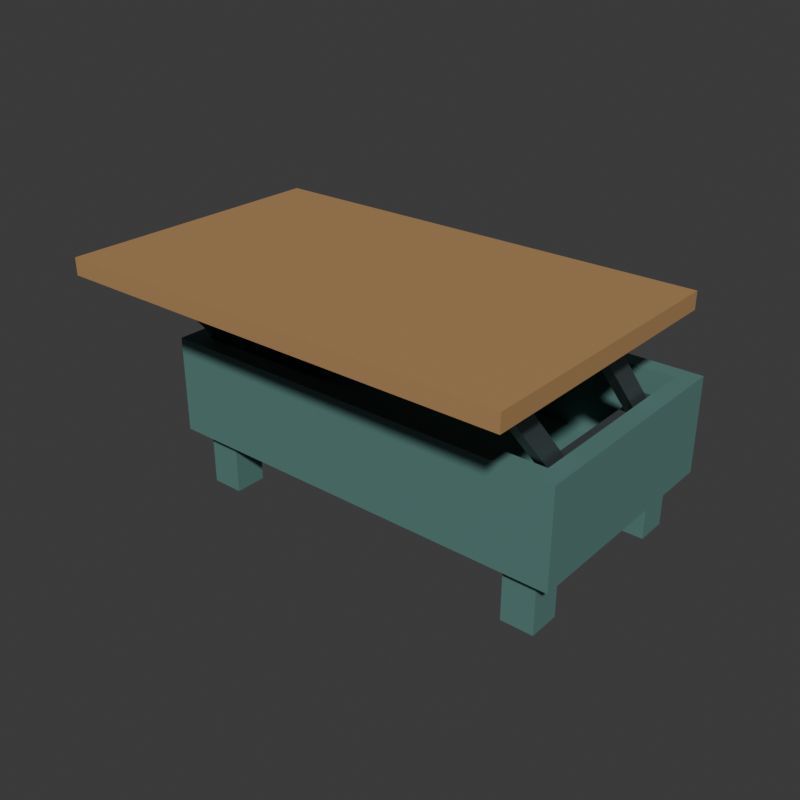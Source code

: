 # Source: source.blend  (saved by Blender 4.3.34; exported with 4.5.12 LTS)
import bpy
from mathutils import Matrix  # noqa: F401  (used for matrix-valued properties, if any)

bpy.ops.wm.read_factory_settings(use_empty=True)
scene = bpy.context.scene
scene.name = 'Scene'

# ---- collections
col_collection = bpy.data.collections.new('Collection'); scene.collection.children.link(col_collection)

# ---- materials (node trees are filled in below, after node groups)
mat_warmmaplewholetop = bpy.data.materials.new('WarmMapleWholeTop')
mat_warmmaplewholetop.diffuse_color = (0.43, 0.245, 0.1, 1.0)
mat_deeptealstoragebody = bpy.data.materials.new('DeepTealStorageBody')
mat_deeptealstoragebody.diffuse_color = (0.09, 0.21, 0.19, 1.0)
mat_fixedlinkageiron = bpy.data.materials.new('FixedLinkageIron')
mat_fixedlinkageiron.diffuse_color = (0.12, 0.145, 0.15, 1.0)

# ---- material node trees
mat_warmmaplewholetop.use_nodes = True; mat_warmmaplewholetop.node_tree.nodes.clear()
_N = mat_warmmaplewholetop.node_tree.nodes; _L = mat_warmmaplewholetop.node_tree.links
n0 = _N.new('ShaderNodeBsdfPrincipled'); n0.name = 'Principled BSDF'; n0.location = (10, 300)
n0.inputs[0].default_value = (0.43, 0.245, 0.1, 1.0)
n0.inputs[2].default_value = 0.76
n1 = _N.new('ShaderNodeOutputMaterial'); n1.name = 'Material Output'; n1.location = (300, 300)
_L.new(n0.outputs[0], n1.inputs[0])
n1.is_active_output = True
mat_deeptealstoragebody.use_nodes = True; mat_deeptealstoragebody.node_tree.nodes.clear()
_N = mat_deeptealstoragebody.node_tree.nodes; _L = mat_deeptealstoragebody.node_tree.links
n0 = _N.new('ShaderNodeBsdfPrincipled'); n0.name = 'Principled BSDF'; n0.location = (10, 300)
n0.inputs[0].default_value = (0.09, 0.21, 0.19, 1.0)
n0.inputs[2].default_value = 0.8
n1 = _N.new('ShaderNodeOutputMaterial'); n1.name = 'Material Output'; n1.location = (300, 300)
_L.new(n0.outputs[0], n1.inputs[0])
n1.is_active_output = True
mat_fixedlinkageiron.use_nodes = True; mat_fixedlinkageiron.node_tree.nodes.clear()
_N = mat_fixedlinkageiron.node_tree.nodes; _L = mat_fixedlinkageiron.node_tree.links
n0 = _N.new('ShaderNodeBsdfPrincipled'); n0.name = 'Principled BSDF'; n0.location = (10, 300)
n0.inputs[0].default_value = (0.12, 0.145, 0.15, 1.0)
n0.inputs[1].default_value = 0.65
n0.inputs[2].default_value = 0.48
n1 = _N.new('ShaderNodeOutputMaterial'); n1.name = 'Material Output'; n1.location = (300, 300)
_L.new(n0.outputs[0], n1.inputs[0])
n1.is_active_output = True

# ---- world
world_world = bpy.data.worlds.new('World'); scene.world = world_world
world_world.use_nodes = True; world_world.node_tree.nodes.clear()
_N = world_world.node_tree.nodes; _L = world_world.node_tree.links
n0 = _N.new('ShaderNodeOutputWorld'); n0.name = 'World Output'; n0.location = (300, 300)
n1 = _N.new('ShaderNodeBackground'); n1.name = 'Background'; n1.location = (10, 300)
n1.inputs[0].default_value = (0.05088, 0.05088, 0.05088, 1.0)
_L.new(n1.outputs[0], n0.inputs[0])
n0.is_active_output = True
world_world.color = (0.05088, 0.05088, 0.05088)
world_world.sun_shadow_jitter_overblur = 0.0

# ---- meshes
me_leftfrontfullgroundfootmesh = bpy.data.meshes.new('LeftFrontFullGroundFootMesh')
me_leftfrontfullgroundfootmesh.from_pydata([(-0.525, -0.165, 0.0), (-0.435, -0.165, 0.0), (-0.525, -0.075, 0.0), (-0.435, -0.075, 0.0), (-0.525, -0.165, 0.16), (-0.435, -0.165, 0.16), (-0.525, -0.075, 0.16), (-0.435, -0.075, 0.16)], [], [(0, 2, 3), (0, 3, 1), (4, 5, 7), (4, 7, 6), (0, 1, 5), (0, 5, 4), (2, 6, 7), (2, 7, 3), (0, 4, 6), (0, 6, 2), (1, 3, 7), (1, 7, 5)])
me_leftfrontfullgroundfootmesh.polygons.foreach_set('material_index', [1, 1, 1, 1, 1, 1, 1, 1, 1, 1, 1, 1])
me_leftfrontfullgroundfootmesh.materials.append(mat_warmmaplewholetop)
me_leftfrontfullgroundfootmesh.materials.append(mat_deeptealstoragebody)
me_leftfrontfullgroundfootmesh.materials.append(mat_fixedlinkageiron)
me_leftfrontfullgroundfootmesh.update()
me_leftrearfullgroundfootmesh = bpy.data.meshes.new('LeftRearFullGroundFootMesh')
me_leftrearfullgroundfootmesh.from_pydata([(-0.525, 0.335, 0.0), (-0.435, 0.335, 0.0), (-0.525, 0.425, 0.0), (-0.435, 0.425, 0.0), (-0.525, 0.335, 0.16), (-0.435, 0.335, 0.16), (-0.525, 0.425, 0.16), (-0.435, 0.425, 0.16)], [], [(0, 2, 3), (0, 3, 1), (4, 5, 7), (4, 7, 6), (0, 1, 5), (0, 5, 4), (2, 6, 7), (2, 7, 3), (0, 4, 6), (0, 6, 2), (1, 3, 7), (1, 7, 5)])
me_leftrearfullgroundfootmesh.polygons.foreach_set('material_index', [1, 1, 1, 1, 1, 1, 1, 1, 1, 1, 1, 1])
me_leftrearfullgroundfootmesh.materials.append(mat_warmmaplewholetop)
me_leftrearfullgroundfootmesh.materials.append(mat_deeptealstoragebody)
me_leftrearfullgroundfootmesh.materials.append(mat_fixedlinkageiron)
me_leftrearfullgroundfootmesh.update()
me_rightfrontfullgroundfootmesh = bpy.data.meshes.new('RightFrontFullGroundFootMesh')
me_rightfrontfullgroundfootmesh.from_pydata([(0.435, -0.165, 0.0), (0.525, -0.165, 0.0), (0.435, -0.075, 0.0), (0.525, -0.075, 0.0), (0.435, -0.165, 0.16), (0.525, -0.165, 0.16), (0.435, -0.075, 0.16), (0.525, -0.075, 0.16)], [], [(0, 2, 3), (0, 3, 1), (4, 5, 7), (4, 7, 6), (0, 1, 5), (0, 5, 4), (2, 6, 7), (2, 7, 3), (0, 4, 6), (0, 6, 2), (1, 3, 7), (1, 7, 5)])
me_rightfrontfullgroundfootmesh.polygons.foreach_set('material_index', [1, 1, 1, 1, 1, 1, 1, 1, 1, 1, 1, 1])
me_rightfrontfullgroundfootmesh.materials.append(mat_warmmaplewholetop)
me_rightfrontfullgroundfootmesh.materials.append(mat_deeptealstoragebody)
me_rightfrontfullgroundfootmesh.materials.append(mat_fixedlinkageiron)
me_rightfrontfullgroundfootmesh.update()
me_rightrearfullgroundfootmesh = bpy.data.meshes.new('RightRearFullGroundFootMesh')
me_rightrearfullgroundfootmesh.from_pydata([(0.435, 0.335, 0.0), (0.525, 0.335, 0.0), (0.435, 0.425, 0.0), (0.525, 0.425, 0.0), (0.435, 0.335, 0.16), (0.525, 0.335, 0.16), (0.435, 0.425, 0.16), (0.525, 0.425, 0.16)], [], [(0, 2, 3), (0, 3, 1), (4, 5, 7), (4, 7, 6), (0, 1, 5), (0, 5, 4), (2, 6, 7), (2, 7, 3), (0, 4, 6), (0, 6, 2), (1, 3, 7), (1, 7, 5)])
me_rightrearfullgroundfootmesh.polygons.foreach_set('material_index', [1, 1, 1, 1, 1, 1, 1, 1, 1, 1, 1, 1])
me_rightrearfullgroundfootmesh.materials.append(mat_warmmaplewholetop)
me_rightrearfullgroundfootmesh.materials.append(mat_deeptealstoragebody)
me_rightrearfullgroundfootmesh.materials.append(mat_fixedlinkageiron)
me_rightrearfullgroundfootmesh.update()
me_wholedeepopenstoragebodymesh = bpy.data.meshes.new('WholeDeepOpenStorageBodyMesh')
me_wholedeepopenstoragebodymesh.from_pydata([(-0.575, -0.2, 0.16), (0.575, -0.2, 0.16), (0.575, 0.46, 0.16), (-0.575, 0.46, 0.16), (-0.575, -0.2, 0.43), (0.575, -0.2, 0.43), (0.575, 0.46, 0.43), (-0.575, 0.46, 0.43), (-0.525, -0.15, 0.43), (0.525, -0.15, 0.43), (0.525, 0.41, 0.43), (-0.525, 0.41, 0.43), (-0.525, -0.15, 0.205), (0.525, -0.15, 0.205), (0.525, 0.41, 0.205), (-0.525, 0.41, 0.205)], [], [(0, 1, 5), (0, 5, 4), (1, 2, 6), (1, 6, 5), (2, 3, 7), (2, 7, 6), (3, 0, 4), (3, 4, 7), (4, 5, 9), (4, 9, 8), (5, 6, 10), (5, 10, 9), (6, 7, 11), (6, 11, 10), (7, 4, 8), (7, 8, 11), (8, 9, 13), (8, 13, 12), (9, 10, 14), (9, 14, 13), (10, 11, 15), (10, 15, 14), (11, 8, 12), (11, 12, 15), (0, 2, 1), (0, 3, 2), (12, 13, 14), (12, 14, 15)])
me_wholedeepopenstoragebodymesh.polygons.foreach_set('material_index', [1, 1, 1, 1, 1, 1, 1, 1, 1, 1, 1, 1, 1, 1, 1, 1, 1, 1, 1, 1, 1, 1, 1, 1, 1, 1, 1, 1])
me_wholedeepopenstoragebodymesh.materials.append(mat_warmmaplewholetop)
me_wholedeepopenstoragebodymesh.materials.append(mat_deeptealstoragebody)
me_wholedeepopenstoragebodymesh.materials.append(mat_fixedlinkageiron)
me_wholedeepopenstoragebodymesh.update()
me_wholeraisedfronttranslatedtabletopmesh = bpy.data.meshes.new('WholeRaisedFrontTranslatedTabletopMesh')
me_wholeraisedfronttranslatedtabletopmesh.from_pydata([(-0.61, -0.46, 0.67), (0.61, -0.46, 0.67), (-0.61, 0.28, 0.67), (0.61, 0.28, 0.67), (-0.61, -0.46, 0.715), (0.61, -0.46, 0.715), (-0.61, 0.28, 0.715), (0.61, 0.28, 0.715)], [], [(0, 2, 3), (0, 3, 1), (4, 5, 7), (4, 7, 6), (0, 1, 5), (0, 5, 4), (2, 6, 7), (2, 7, 3), (0, 4, 6), (0, 6, 2), (1, 3, 7), (1, 7, 5)])
me_wholeraisedfronttranslatedtabletopmesh.materials.append(mat_warmmaplewholetop)
me_wholeraisedfronttranslatedtabletopmesh.materials.append(mat_deeptealstoragebody)
me_wholeraisedfronttranslatedtabletopmesh.materials.append(mat_fixedlinkageiron)
me_wholeraisedfronttranslatedtabletopmesh.update()
me_leftwholeloweranchorrailmesh = bpy.data.meshes.new('LeftWholeLowerAnchorRailMesh')
me_leftwholeloweranchorrailmesh.from_pydata([(-0.53, -0.12, 0.3), (-0.46, -0.12, 0.3), (-0.53, 0.38, 0.3), (-0.46, 0.38, 0.3), (-0.53, -0.12, 0.38), (-0.46, -0.12, 0.38), (-0.53, 0.38, 0.38), (-0.46, 0.38, 0.38)], [], [(0, 2, 3), (0, 3, 1), (4, 5, 7), (4, 7, 6), (0, 1, 5), (0, 5, 4), (2, 6, 7), (2, 7, 3), (0, 4, 6), (0, 6, 2), (1, 3, 7), (1, 7, 5)])
me_leftwholeloweranchorrailmesh.polygons.foreach_set('material_index', [2, 2, 2, 2, 2, 2, 2, 2, 2, 2, 2, 2])
me_leftwholeloweranchorrailmesh.materials.append(mat_warmmaplewholetop)
me_leftwholeloweranchorrailmesh.materials.append(mat_deeptealstoragebody)
me_leftwholeloweranchorrailmesh.materials.append(mat_fixedlinkageiron)
me_leftwholeloweranchorrailmesh.update()
me_leftwholeupperanchorrailmesh = bpy.data.meshes.new('LeftWholeUpperAnchorRailMesh')
me_leftwholeupperanchorrailmesh.from_pydata([(-0.53, -0.34, 0.59), (-0.46, -0.34, 0.59), (-0.53, 0.16, 0.59), (-0.46, 0.16, 0.59), (-0.53, -0.34, 0.67), (-0.46, -0.34, 0.67), (-0.53, 0.16, 0.67), (-0.46, 0.16, 0.67)], [], [(0, 2, 3), (0, 3, 1), (4, 5, 7), (4, 7, 6), (0, 1, 5), (0, 5, 4), (2, 6, 7), (2, 7, 3), (0, 4, 6), (0, 6, 2), (1, 3, 7), (1, 7, 5)])
me_leftwholeupperanchorrailmesh.polygons.foreach_set('material_index', [2, 2, 2, 2, 2, 2, 2, 2, 2, 2, 2, 2])
me_leftwholeupperanchorrailmesh.materials.append(mat_warmmaplewholetop)
me_leftwholeupperanchorrailmesh.materials.append(mat_deeptealstoragebody)
me_leftwholeupperanchorrailmesh.materials.append(mat_fixedlinkageiron)
me_leftwholeupperanchorrailmesh.update()
me_leftfrontwholeparallellinkmesh = bpy.data.meshes.new('LeftFrontWholeParallelLinkMesh')
me_leftfrontwholeparallellinkmesh.from_pydata([(-0.511, -0.03092, 0.3761), (-0.479, -0.03092, 0.3761), (-0.479, -0.06908, 0.3439), (-0.511, -0.06908, 0.3439), (-0.511, -0.2509, 0.6361), (-0.479, -0.2509, 0.6361), (-0.479, -0.2891, 0.6039), (-0.511, -0.2891, 0.6039)], [], [(0, 1, 2), (0, 2, 3), (4, 6, 5), (4, 7, 6), (0, 5, 1), (0, 4, 5), (1, 6, 2), (1, 5, 6), (2, 7, 3), (2, 6, 7), (3, 4, 0), (3, 7, 4)])
me_leftfrontwholeparallellinkmesh.polygons.foreach_set('material_index', [2, 2, 2, 2, 2, 2, 2, 2, 2, 2, 2, 2])
me_leftfrontwholeparallellinkmesh.materials.append(mat_warmmaplewholetop)
me_leftfrontwholeparallellinkmesh.materials.append(mat_deeptealstoragebody)
me_leftfrontwholeparallellinkmesh.materials.append(mat_fixedlinkageiron)
me_leftfrontwholeparallellinkmesh.update()
me_leftfrontlowerfixedpinappearancemesh = bpy.data.meshes.new('LeftFrontLowerFixedPinAppearanceMesh')
me_leftfrontlowerfixedpinappearancemesh.from_pydata([(-0.54, -0.05, 0.378), (-0.54, -0.059, 0.3756), (-0.54, -0.06559, 0.369), (-0.54, -0.068, 0.36), (-0.54, -0.06559, 0.351), (-0.54, -0.059, 0.3444), (-0.54, -0.05, 0.342), (-0.54, -0.041, 0.3444), (-0.54, -0.03441, 0.351), (-0.54, -0.032, 0.36), (-0.54, -0.03441, 0.369), (-0.54, -0.041, 0.3756), (-0.45, -0.05, 0.378), (-0.45, -0.059, 0.3756), (-0.45, -0.06559, 0.369), (-0.45, -0.068, 0.36), (-0.45, -0.06559, 0.351), (-0.45, -0.059, 0.3444), (-0.45, -0.05, 0.342), (-0.45, -0.041, 0.3444), (-0.45, -0.03441, 0.351), (-0.45, -0.032, 0.36), (-0.45, -0.03441, 0.369), (-0.45, -0.041, 0.3756), (-0.54, -0.05, 0.36), (-0.45, -0.05, 0.36)], [], [(0, 1, 13), (0, 13, 12), (1, 2, 14), (1, 14, 13), (2, 3, 15), (2, 15, 14), (3, 4, 16), (3, 16, 15), (4, 5, 17), (4, 17, 16), (5, 6, 18), (5, 18, 17), (6, 7, 19), (6, 19, 18), (7, 8, 20), (7, 20, 19), (8, 9, 21), (8, 21, 20), (9, 10, 22), (9, 22, 21), (10, 11, 23), (10, 23, 22), (11, 0, 12), (11, 12, 23), (24, 1, 0), (24, 2, 1), (24, 3, 2), (24, 4, 3), (24, 5, 4), (24, 6, 5), (24, 7, 6), (24, 8, 7), (24, 9, 8), (24, 10, 9), (24, 11, 10), (24, 0, 11), (25, 12, 13), (25, 13, 14), (25, 14, 15), (25, 15, 16), (25, 16, 17), (25, 17, 18), (25, 18, 19), (25, 19, 20), (25, 20, 21), (25, 21, 22), (25, 22, 23), (25, 23, 12)])
me_leftfrontlowerfixedpinappearancemesh.polygons.foreach_set('material_index', [2, 2, 2, 2, 2, 2, 2, 2, 2, 2, 2, 2, 2, 2, 2, 2, 2, 2, 2, 2, 2, 2, 2, 2, 2, 2, 2, 2, 2, 2, 2, 2, 2, 2, 2, 2, 2, 2, 2, 2, 2, 2, 2, 2, 2, 2, 2, 2])
me_leftfrontlowerfixedpinappearancemesh.materials.append(mat_warmmaplewholetop)
me_leftfrontlowerfixedpinappearancemesh.materials.append(mat_deeptealstoragebody)
me_leftfrontlowerfixedpinappearancemesh.materials.append(mat_fixedlinkageiron)
me_leftfrontlowerfixedpinappearancemesh.update()
me_leftfrontupperfixedpinappearancemesh = bpy.data.meshes.new('LeftFrontUpperFixedPinAppearanceMesh')
me_leftfrontupperfixedpinappearancemesh.from_pydata([(-0.54, -0.27, 0.638), (-0.54, -0.279, 0.6356), (-0.54, -0.2856, 0.629), (-0.54, -0.288, 0.62), (-0.54, -0.2856, 0.611), (-0.54, -0.279, 0.6044), (-0.54, -0.27, 0.602), (-0.54, -0.261, 0.6044), (-0.54, -0.2544, 0.611), (-0.54, -0.252, 0.62), (-0.54, -0.2544, 0.629), (-0.54, -0.261, 0.6356), (-0.45, -0.27, 0.638), (-0.45, -0.279, 0.6356), (-0.45, -0.2856, 0.629), (-0.45, -0.288, 0.62), (-0.45, -0.2856, 0.611), (-0.45, -0.279, 0.6044), (-0.45, -0.27, 0.602), (-0.45, -0.261, 0.6044), (-0.45, -0.2544, 0.611), (-0.45, -0.252, 0.62), (-0.45, -0.2544, 0.629), (-0.45, -0.261, 0.6356), (-0.54, -0.27, 0.62), (-0.45, -0.27, 0.62)], [], [(0, 1, 13), (0, 13, 12), (1, 2, 14), (1, 14, 13), (2, 3, 15), (2, 15, 14), (3, 4, 16), (3, 16, 15), (4, 5, 17), (4, 17, 16), (5, 6, 18), (5, 18, 17), (6, 7, 19), (6, 19, 18), (7, 8, 20), (7, 20, 19), (8, 9, 21), (8, 21, 20), (9, 10, 22), (9, 22, 21), (10, 11, 23), (10, 23, 22), (11, 0, 12), (11, 12, 23), (24, 1, 0), (24, 2, 1), (24, 3, 2), (24, 4, 3), (24, 5, 4), (24, 6, 5), (24, 7, 6), (24, 8, 7), (24, 9, 8), (24, 10, 9), (24, 11, 10), (24, 0, 11), (25, 12, 13), (25, 13, 14), (25, 14, 15), (25, 15, 16), (25, 16, 17), (25, 17, 18), (25, 18, 19), (25, 19, 20), (25, 20, 21), (25, 21, 22), (25, 22, 23), (25, 23, 12)])
me_leftfrontupperfixedpinappearancemesh.polygons.foreach_set('material_index', [2, 2, 2, 2, 2, 2, 2, 2, 2, 2, 2, 2, 2, 2, 2, 2, 2, 2, 2, 2, 2, 2, 2, 2, 2, 2, 2, 2, 2, 2, 2, 2, 2, 2, 2, 2, 2, 2, 2, 2, 2, 2, 2, 2, 2, 2, 2, 2])
me_leftfrontupperfixedpinappearancemesh.materials.append(mat_warmmaplewholetop)
me_leftfrontupperfixedpinappearancemesh.materials.append(mat_deeptealstoragebody)
me_leftfrontupperfixedpinappearancemesh.materials.append(mat_fixedlinkageiron)
me_leftfrontupperfixedpinappearancemesh.update()
me_leftrearwholeparallellinkmesh = bpy.data.meshes.new('LeftRearWholeParallelLinkMesh')
me_leftrearwholeparallellinkmesh.from_pydata([(-0.511, 0.3291, 0.3761), (-0.479, 0.3291, 0.3761), (-0.479, 0.2909, 0.3439), (-0.511, 0.2909, 0.3439), (-0.511, 0.1091, 0.6361), (-0.479, 0.1091, 0.6361), (-0.479, 0.07092, 0.6039), (-0.511, 0.07092, 0.6039)], [], [(0, 1, 2), (0, 2, 3), (4, 6, 5), (4, 7, 6), (0, 5, 1), (0, 4, 5), (1, 6, 2), (1, 5, 6), (2, 7, 3), (2, 6, 7), (3, 4, 0), (3, 7, 4)])
me_leftrearwholeparallellinkmesh.polygons.foreach_set('material_index', [2, 2, 2, 2, 2, 2, 2, 2, 2, 2, 2, 2])
me_leftrearwholeparallellinkmesh.materials.append(mat_warmmaplewholetop)
me_leftrearwholeparallellinkmesh.materials.append(mat_deeptealstoragebody)
me_leftrearwholeparallellinkmesh.materials.append(mat_fixedlinkageiron)
me_leftrearwholeparallellinkmesh.update()
me_leftrearlowerfixedpinappearancemesh = bpy.data.meshes.new('LeftRearLowerFixedPinAppearanceMesh')
me_leftrearlowerfixedpinappearancemesh.from_pydata([(-0.54, 0.31, 0.378), (-0.54, 0.301, 0.3756), (-0.54, 0.2944, 0.369), (-0.54, 0.292, 0.36), (-0.54, 0.2944, 0.351), (-0.54, 0.301, 0.3444), (-0.54, 0.31, 0.342), (-0.54, 0.319, 0.3444), (-0.54, 0.3256, 0.351), (-0.54, 0.328, 0.36), (-0.54, 0.3256, 0.369), (-0.54, 0.319, 0.3756), (-0.45, 0.31, 0.378), (-0.45, 0.301, 0.3756), (-0.45, 0.2944, 0.369), (-0.45, 0.292, 0.36), (-0.45, 0.2944, 0.351), (-0.45, 0.301, 0.3444), (-0.45, 0.31, 0.342), (-0.45, 0.319, 0.3444), (-0.45, 0.3256, 0.351), (-0.45, 0.328, 0.36), (-0.45, 0.3256, 0.369), (-0.45, 0.319, 0.3756), (-0.54, 0.31, 0.36), (-0.45, 0.31, 0.36)], [], [(0, 1, 13), (0, 13, 12), (1, 2, 14), (1, 14, 13), (2, 3, 15), (2, 15, 14), (3, 4, 16), (3, 16, 15), (4, 5, 17), (4, 17, 16), (5, 6, 18), (5, 18, 17), (6, 7, 19), (6, 19, 18), (7, 8, 20), (7, 20, 19), (8, 9, 21), (8, 21, 20), (9, 10, 22), (9, 22, 21), (10, 11, 23), (10, 23, 22), (11, 0, 12), (11, 12, 23), (24, 1, 0), (24, 2, 1), (24, 3, 2), (24, 4, 3), (24, 5, 4), (24, 6, 5), (24, 7, 6), (24, 8, 7), (24, 9, 8), (24, 10, 9), (24, 11, 10), (24, 0, 11), (25, 12, 13), (25, 13, 14), (25, 14, 15), (25, 15, 16), (25, 16, 17), (25, 17, 18), (25, 18, 19), (25, 19, 20), (25, 20, 21), (25, 21, 22), (25, 22, 23), (25, 23, 12)])
me_leftrearlowerfixedpinappearancemesh.polygons.foreach_set('material_index', [2, 2, 2, 2, 2, 2, 2, 2, 2, 2, 2, 2, 2, 2, 2, 2, 2, 2, 2, 2, 2, 2, 2, 2, 2, 2, 2, 2, 2, 2, 2, 2, 2, 2, 2, 2, 2, 2, 2, 2, 2, 2, 2, 2, 2, 2, 2, 2])
me_leftrearlowerfixedpinappearancemesh.materials.append(mat_warmmaplewholetop)
me_leftrearlowerfixedpinappearancemesh.materials.append(mat_deeptealstoragebody)
me_leftrearlowerfixedpinappearancemesh.materials.append(mat_fixedlinkageiron)
me_leftrearlowerfixedpinappearancemesh.update()
me_leftrearupperfixedpinappearancemesh = bpy.data.meshes.new('LeftRearUpperFixedPinAppearanceMesh')
me_leftrearupperfixedpinappearancemesh.from_pydata([(-0.54, 0.09, 0.638), (-0.54, 0.081, 0.6356), (-0.54, 0.07441, 0.629), (-0.54, 0.072, 0.62), (-0.54, 0.07441, 0.611), (-0.54, 0.081, 0.6044), (-0.54, 0.09, 0.602), (-0.54, 0.099, 0.6044), (-0.54, 0.1056, 0.611), (-0.54, 0.108, 0.62), (-0.54, 0.1056, 0.629), (-0.54, 0.099, 0.6356), (-0.45, 0.09, 0.638), (-0.45, 0.081, 0.6356), (-0.45, 0.07441, 0.629), (-0.45, 0.072, 0.62), (-0.45, 0.07441, 0.611), (-0.45, 0.081, 0.6044), (-0.45, 0.09, 0.602), (-0.45, 0.099, 0.6044), (-0.45, 0.1056, 0.611), (-0.45, 0.108, 0.62), (-0.45, 0.1056, 0.629), (-0.45, 0.099, 0.6356), (-0.54, 0.09, 0.62), (-0.45, 0.09, 0.62)], [], [(0, 1, 13), (0, 13, 12), (1, 2, 14), (1, 14, 13), (2, 3, 15), (2, 15, 14), (3, 4, 16), (3, 16, 15), (4, 5, 17), (4, 17, 16), (5, 6, 18), (5, 18, 17), (6, 7, 19), (6, 19, 18), (7, 8, 20), (7, 20, 19), (8, 9, 21), (8, 21, 20), (9, 10, 22), (9, 22, 21), (10, 11, 23), (10, 23, 22), (11, 0, 12), (11, 12, 23), (24, 1, 0), (24, 2, 1), (24, 3, 2), (24, 4, 3), (24, 5, 4), (24, 6, 5), (24, 7, 6), (24, 8, 7), (24, 9, 8), (24, 10, 9), (24, 11, 10), (24, 0, 11), (25, 12, 13), (25, 13, 14), (25, 14, 15), (25, 15, 16), (25, 16, 17), (25, 17, 18), (25, 18, 19), (25, 19, 20), (25, 20, 21), (25, 21, 22), (25, 22, 23), (25, 23, 12)])
me_leftrearupperfixedpinappearancemesh.polygons.foreach_set('material_index', [2, 2, 2, 2, 2, 2, 2, 2, 2, 2, 2, 2, 2, 2, 2, 2, 2, 2, 2, 2, 2, 2, 2, 2, 2, 2, 2, 2, 2, 2, 2, 2, 2, 2, 2, 2, 2, 2, 2, 2, 2, 2, 2, 2, 2, 2, 2, 2])
me_leftrearupperfixedpinappearancemesh.materials.append(mat_warmmaplewholetop)
me_leftrearupperfixedpinappearancemesh.materials.append(mat_deeptealstoragebody)
me_leftrearupperfixedpinappearancemesh.materials.append(mat_fixedlinkageiron)
me_leftrearupperfixedpinappearancemesh.update()
me_rightwholeloweranchorrailmesh = bpy.data.meshes.new('RightWholeLowerAnchorRailMesh')
me_rightwholeloweranchorrailmesh.from_pydata([(0.46, -0.12, 0.3), (0.53, -0.12, 0.3), (0.46, 0.38, 0.3), (0.53, 0.38, 0.3), (0.46, -0.12, 0.38), (0.53, -0.12, 0.38), (0.46, 0.38, 0.38), (0.53, 0.38, 0.38)], [], [(0, 2, 3), (0, 3, 1), (4, 5, 7), (4, 7, 6), (0, 1, 5), (0, 5, 4), (2, 6, 7), (2, 7, 3), (0, 4, 6), (0, 6, 2), (1, 3, 7), (1, 7, 5)])
me_rightwholeloweranchorrailmesh.polygons.foreach_set('material_index', [2, 2, 2, 2, 2, 2, 2, 2, 2, 2, 2, 2])
me_rightwholeloweranchorrailmesh.materials.append(mat_warmmaplewholetop)
me_rightwholeloweranchorrailmesh.materials.append(mat_deeptealstoragebody)
me_rightwholeloweranchorrailmesh.materials.append(mat_fixedlinkageiron)
me_rightwholeloweranchorrailmesh.update()
me_rightwholeupperanchorrailmesh = bpy.data.meshes.new('RightWholeUpperAnchorRailMesh')
me_rightwholeupperanchorrailmesh.from_pydata([(0.46, -0.34, 0.59), (0.53, -0.34, 0.59), (0.46, 0.16, 0.59), (0.53, 0.16, 0.59), (0.46, -0.34, 0.67), (0.53, -0.34, 0.67), (0.46, 0.16, 0.67), (0.53, 0.16, 0.67)], [], [(0, 2, 3), (0, 3, 1), (4, 5, 7), (4, 7, 6), (0, 1, 5), (0, 5, 4), (2, 6, 7), (2, 7, 3), (0, 4, 6), (0, 6, 2), (1, 3, 7), (1, 7, 5)])
me_rightwholeupperanchorrailmesh.polygons.foreach_set('material_index', [2, 2, 2, 2, 2, 2, 2, 2, 2, 2, 2, 2])
me_rightwholeupperanchorrailmesh.materials.append(mat_warmmaplewholetop)
me_rightwholeupperanchorrailmesh.materials.append(mat_deeptealstoragebody)
me_rightwholeupperanchorrailmesh.materials.append(mat_fixedlinkageiron)
me_rightwholeupperanchorrailmesh.update()
me_rightfrontwholeparallellinkmesh = bpy.data.meshes.new('RightFrontWholeParallelLinkMesh')
me_rightfrontwholeparallellinkmesh.from_pydata([(0.479, -0.03092, 0.3761), (0.511, -0.03092, 0.3761), (0.511, -0.06908, 0.3439), (0.479, -0.06908, 0.3439), (0.479, -0.2509, 0.6361), (0.511, -0.2509, 0.6361), (0.511, -0.2891, 0.6039), (0.479, -0.2891, 0.6039)], [], [(0, 1, 2), (0, 2, 3), (4, 6, 5), (4, 7, 6), (0, 5, 1), (0, 4, 5), (1, 6, 2), (1, 5, 6), (2, 7, 3), (2, 6, 7), (3, 4, 0), (3, 7, 4)])
me_rightfrontwholeparallellinkmesh.polygons.foreach_set('material_index', [2, 2, 2, 2, 2, 2, 2, 2, 2, 2, 2, 2])
me_rightfrontwholeparallellinkmesh.materials.append(mat_warmmaplewholetop)
me_rightfrontwholeparallellinkmesh.materials.append(mat_deeptealstoragebody)
me_rightfrontwholeparallellinkmesh.materials.append(mat_fixedlinkageiron)
me_rightfrontwholeparallellinkmesh.update()
me_rightfrontlowerfixedpinappearancemesh = bpy.data.meshes.new('RightFrontLowerFixedPinAppearanceMesh')
me_rightfrontlowerfixedpinappearancemesh.from_pydata([(0.45, -0.05, 0.378), (0.45, -0.059, 0.3756), (0.45, -0.06559, 0.369), (0.45, -0.068, 0.36), (0.45, -0.06559, 0.351), (0.45, -0.059, 0.3444), (0.45, -0.05, 0.342), (0.45, -0.041, 0.3444), (0.45, -0.03441, 0.351), (0.45, -0.032, 0.36), (0.45, -0.03441, 0.369), (0.45, -0.041, 0.3756), (0.54, -0.05, 0.378), (0.54, -0.059, 0.3756), (0.54, -0.06559, 0.369), (0.54, -0.068, 0.36), (0.54, -0.06559, 0.351), (0.54, -0.059, 0.3444), (0.54, -0.05, 0.342), (0.54, -0.041, 0.3444), (0.54, -0.03441, 0.351), (0.54, -0.032, 0.36), (0.54, -0.03441, 0.369), (0.54, -0.041, 0.3756), (0.45, -0.05, 0.36), (0.54, -0.05, 0.36)], [], [(0, 1, 13), (0, 13, 12), (1, 2, 14), (1, 14, 13), (2, 3, 15), (2, 15, 14), (3, 4, 16), (3, 16, 15), (4, 5, 17), (4, 17, 16), (5, 6, 18), (5, 18, 17), (6, 7, 19), (6, 19, 18), (7, 8, 20), (7, 20, 19), (8, 9, 21), (8, 21, 20), (9, 10, 22), (9, 22, 21), (10, 11, 23), (10, 23, 22), (11, 0, 12), (11, 12, 23), (24, 1, 0), (24, 2, 1), (24, 3, 2), (24, 4, 3), (24, 5, 4), (24, 6, 5), (24, 7, 6), (24, 8, 7), (24, 9, 8), (24, 10, 9), (24, 11, 10), (24, 0, 11), (25, 12, 13), (25, 13, 14), (25, 14, 15), (25, 15, 16), (25, 16, 17), (25, 17, 18), (25, 18, 19), (25, 19, 20), (25, 20, 21), (25, 21, 22), (25, 22, 23), (25, 23, 12)])
me_rightfrontlowerfixedpinappearancemesh.polygons.foreach_set('material_index', [2, 2, 2, 2, 2, 2, 2, 2, 2, 2, 2, 2, 2, 2, 2, 2, 2, 2, 2, 2, 2, 2, 2, 2, 2, 2, 2, 2, 2, 2, 2, 2, 2, 2, 2, 2, 2, 2, 2, 2, 2, 2, 2, 2, 2, 2, 2, 2])
me_rightfrontlowerfixedpinappearancemesh.materials.append(mat_warmmaplewholetop)
me_rightfrontlowerfixedpinappearancemesh.materials.append(mat_deeptealstoragebody)
me_rightfrontlowerfixedpinappearancemesh.materials.append(mat_fixedlinkageiron)
me_rightfrontlowerfixedpinappearancemesh.update()
me_rightfrontupperfixedpinappearancemesh = bpy.data.meshes.new('RightFrontUpperFixedPinAppearanceMesh')
me_rightfrontupperfixedpinappearancemesh.from_pydata([(0.45, -0.27, 0.638), (0.45, -0.279, 0.6356), (0.45, -0.2856, 0.629), (0.45, -0.288, 0.62), (0.45, -0.2856, 0.611), (0.45, -0.279, 0.6044), (0.45, -0.27, 0.602), (0.45, -0.261, 0.6044), (0.45, -0.2544, 0.611), (0.45, -0.252, 0.62), (0.45, -0.2544, 0.629), (0.45, -0.261, 0.6356), (0.54, -0.27, 0.638), (0.54, -0.279, 0.6356), (0.54, -0.2856, 0.629), (0.54, -0.288, 0.62), (0.54, -0.2856, 0.611), (0.54, -0.279, 0.6044), (0.54, -0.27, 0.602), (0.54, -0.261, 0.6044), (0.54, -0.2544, 0.611), (0.54, -0.252, 0.62), (0.54, -0.2544, 0.629), (0.54, -0.261, 0.6356), (0.45, -0.27, 0.62), (0.54, -0.27, 0.62)], [], [(0, 1, 13), (0, 13, 12), (1, 2, 14), (1, 14, 13), (2, 3, 15), (2, 15, 14), (3, 4, 16), (3, 16, 15), (4, 5, 17), (4, 17, 16), (5, 6, 18), (5, 18, 17), (6, 7, 19), (6, 19, 18), (7, 8, 20), (7, 20, 19), (8, 9, 21), (8, 21, 20), (9, 10, 22), (9, 22, 21), (10, 11, 23), (10, 23, 22), (11, 0, 12), (11, 12, 23), (24, 1, 0), (24, 2, 1), (24, 3, 2), (24, 4, 3), (24, 5, 4), (24, 6, 5), (24, 7, 6), (24, 8, 7), (24, 9, 8), (24, 10, 9), (24, 11, 10), (24, 0, 11), (25, 12, 13), (25, 13, 14), (25, 14, 15), (25, 15, 16), (25, 16, 17), (25, 17, 18), (25, 18, 19), (25, 19, 20), (25, 20, 21), (25, 21, 22), (25, 22, 23), (25, 23, 12)])
me_rightfrontupperfixedpinappearancemesh.polygons.foreach_set('material_index', [2, 2, 2, 2, 2, 2, 2, 2, 2, 2, 2, 2, 2, 2, 2, 2, 2, 2, 2, 2, 2, 2, 2, 2, 2, 2, 2, 2, 2, 2, 2, 2, 2, 2, 2, 2, 2, 2, 2, 2, 2, 2, 2, 2, 2, 2, 2, 2])
me_rightfrontupperfixedpinappearancemesh.materials.append(mat_warmmaplewholetop)
me_rightfrontupperfixedpinappearancemesh.materials.append(mat_deeptealstoragebody)
me_rightfrontupperfixedpinappearancemesh.materials.append(mat_fixedlinkageiron)
me_rightfrontupperfixedpinappearancemesh.update()
me_rightrearwholeparallellinkmesh = bpy.data.meshes.new('RightRearWholeParallelLinkMesh')
me_rightrearwholeparallellinkmesh.from_pydata([(0.479, 0.3291, 0.3761), (0.511, 0.3291, 0.3761), (0.511, 0.2909, 0.3439), (0.479, 0.2909, 0.3439), (0.479, 0.1091, 0.6361), (0.511, 0.1091, 0.6361), (0.511, 0.07092, 0.6039), (0.479, 0.07092, 0.6039)], [], [(0, 1, 2), (0, 2, 3), (4, 6, 5), (4, 7, 6), (0, 5, 1), (0, 4, 5), (1, 6, 2), (1, 5, 6), (2, 7, 3), (2, 6, 7), (3, 4, 0), (3, 7, 4)])
me_rightrearwholeparallellinkmesh.polygons.foreach_set('material_index', [2, 2, 2, 2, 2, 2, 2, 2, 2, 2, 2, 2])
me_rightrearwholeparallellinkmesh.materials.append(mat_warmmaplewholetop)
me_rightrearwholeparallellinkmesh.materials.append(mat_deeptealstoragebody)
me_rightrearwholeparallellinkmesh.materials.append(mat_fixedlinkageiron)
me_rightrearwholeparallellinkmesh.update()
me_rightrearlowerfixedpinappearancemesh = bpy.data.meshes.new('RightRearLowerFixedPinAppearanceMesh')
me_rightrearlowerfixedpinappearancemesh.from_pydata([(0.45, 0.31, 0.378), (0.45, 0.301, 0.3756), (0.45, 0.2944, 0.369), (0.45, 0.292, 0.36), (0.45, 0.2944, 0.351), (0.45, 0.301, 0.3444), (0.45, 0.31, 0.342), (0.45, 0.319, 0.3444), (0.45, 0.3256, 0.351), (0.45, 0.328, 0.36), (0.45, 0.3256, 0.369), (0.45, 0.319, 0.3756), (0.54, 0.31, 0.378), (0.54, 0.301, 0.3756), (0.54, 0.2944, 0.369), (0.54, 0.292, 0.36), (0.54, 0.2944, 0.351), (0.54, 0.301, 0.3444), (0.54, 0.31, 0.342), (0.54, 0.319, 0.3444), (0.54, 0.3256, 0.351), (0.54, 0.328, 0.36), (0.54, 0.3256, 0.369), (0.54, 0.319, 0.3756), (0.45, 0.31, 0.36), (0.54, 0.31, 0.36)], [], [(0, 1, 13), (0, 13, 12), (1, 2, 14), (1, 14, 13), (2, 3, 15), (2, 15, 14), (3, 4, 16), (3, 16, 15), (4, 5, 17), (4, 17, 16), (5, 6, 18), (5, 18, 17), (6, 7, 19), (6, 19, 18), (7, 8, 20), (7, 20, 19), (8, 9, 21), (8, 21, 20), (9, 10, 22), (9, 22, 21), (10, 11, 23), (10, 23, 22), (11, 0, 12), (11, 12, 23), (24, 1, 0), (24, 2, 1), (24, 3, 2), (24, 4, 3), (24, 5, 4), (24, 6, 5), (24, 7, 6), (24, 8, 7), (24, 9, 8), (24, 10, 9), (24, 11, 10), (24, 0, 11), (25, 12, 13), (25, 13, 14), (25, 14, 15), (25, 15, 16), (25, 16, 17), (25, 17, 18), (25, 18, 19), (25, 19, 20), (25, 20, 21), (25, 21, 22), (25, 22, 23), (25, 23, 12)])
me_rightrearlowerfixedpinappearancemesh.polygons.foreach_set('material_index', [2, 2, 2, 2, 2, 2, 2, 2, 2, 2, 2, 2, 2, 2, 2, 2, 2, 2, 2, 2, 2, 2, 2, 2, 2, 2, 2, 2, 2, 2, 2, 2, 2, 2, 2, 2, 2, 2, 2, 2, 2, 2, 2, 2, 2, 2, 2, 2])
me_rightrearlowerfixedpinappearancemesh.materials.append(mat_warmmaplewholetop)
me_rightrearlowerfixedpinappearancemesh.materials.append(mat_deeptealstoragebody)
me_rightrearlowerfixedpinappearancemesh.materials.append(mat_fixedlinkageiron)
me_rightrearlowerfixedpinappearancemesh.update()
me_rightrearupperfixedpinappearancemesh = bpy.data.meshes.new('RightRearUpperFixedPinAppearanceMesh')
me_rightrearupperfixedpinappearancemesh.from_pydata([(0.45, 0.09, 0.638), (0.45, 0.081, 0.6356), (0.45, 0.07441, 0.629), (0.45, 0.072, 0.62), (0.45, 0.07441, 0.611), (0.45, 0.081, 0.6044), (0.45, 0.09, 0.602), (0.45, 0.099, 0.6044), (0.45, 0.1056, 0.611), (0.45, 0.108, 0.62), (0.45, 0.1056, 0.629), (0.45, 0.099, 0.6356), (0.54, 0.09, 0.638), (0.54, 0.081, 0.6356), (0.54, 0.07441, 0.629), (0.54, 0.072, 0.62), (0.54, 0.07441, 0.611), (0.54, 0.081, 0.6044), (0.54, 0.09, 0.602), (0.54, 0.099, 0.6044), (0.54, 0.1056, 0.611), (0.54, 0.108, 0.62), (0.54, 0.1056, 0.629), (0.54, 0.099, 0.6356), (0.45, 0.09, 0.62), (0.54, 0.09, 0.62)], [], [(0, 1, 13), (0, 13, 12), (1, 2, 14), (1, 14, 13), (2, 3, 15), (2, 15, 14), (3, 4, 16), (3, 16, 15), (4, 5, 17), (4, 17, 16), (5, 6, 18), (5, 18, 17), (6, 7, 19), (6, 19, 18), (7, 8, 20), (7, 20, 19), (8, 9, 21), (8, 21, 20), (9, 10, 22), (9, 22, 21), (10, 11, 23), (10, 23, 22), (11, 0, 12), (11, 12, 23), (24, 1, 0), (24, 2, 1), (24, 3, 2), (24, 4, 3), (24, 5, 4), (24, 6, 5), (24, 7, 6), (24, 8, 7), (24, 9, 8), (24, 10, 9), (24, 11, 10), (24, 0, 11), (25, 12, 13), (25, 13, 14), (25, 14, 15), (25, 15, 16), (25, 16, 17), (25, 17, 18), (25, 18, 19), (25, 19, 20), (25, 20, 21), (25, 21, 22), (25, 22, 23), (25, 23, 12)])
me_rightrearupperfixedpinappearancemesh.polygons.foreach_set('material_index', [2, 2, 2, 2, 2, 2, 2, 2, 2, 2, 2, 2, 2, 2, 2, 2, 2, 2, 2, 2, 2, 2, 2, 2, 2, 2, 2, 2, 2, 2, 2, 2, 2, 2, 2, 2, 2, 2, 2, 2, 2, 2, 2, 2, 2, 2, 2, 2])
me_rightrearupperfixedpinappearancemesh.materials.append(mat_warmmaplewholetop)
me_rightrearupperfixedpinappearancemesh.materials.append(mat_deeptealstoragebody)
me_rightrearupperfixedpinappearancemesh.materials.append(mat_fixedlinkageiron)
me_rightrearupperfixedpinappearancemesh.update()

# ---- objects
ob_leftfrontfullgroundfoot = bpy.data.objects.new('LeftFrontFullGroundFoot', me_leftfrontfullgroundfootmesh)
ob_leftrearfullgroundfoot = bpy.data.objects.new('LeftRearFullGroundFoot', me_leftrearfullgroundfootmesh)
ob_rightfrontfullgroundfoot = bpy.data.objects.new('RightFrontFullGroundFoot', me_rightfrontfullgroundfootmesh)
ob_rightrearfullgroundfoot = bpy.data.objects.new('RightRearFullGroundFoot', me_rightrearfullgroundfootmesh)
ob_wholedeepopenstoragebody = bpy.data.objects.new('WholeDeepOpenStorageBody', me_wholedeepopenstoragebodymesh)
ob_wholeraisedfronttranslatedtabletop = bpy.data.objects.new('WholeRaisedFrontTranslatedTabletop', me_wholeraisedfronttranslatedtabletopmesh)
ob_leftwholeloweranchorrail = bpy.data.objects.new('LeftWholeLowerAnchorRail', me_leftwholeloweranchorrailmesh)
ob_leftwholeupperanchorrail = bpy.data.objects.new('LeftWholeUpperAnchorRail', me_leftwholeupperanchorrailmesh)
ob_leftfrontwholeparallellink = bpy.data.objects.new('LeftFrontWholeParallelLink', me_leftfrontwholeparallellinkmesh)
ob_leftfrontlowerfixedpinappearance = bpy.data.objects.new('LeftFrontLowerFixedPinAppearance', me_leftfrontlowerfixedpinappearancemesh)
ob_leftfrontupperfixedpinappearance = bpy.data.objects.new('LeftFrontUpperFixedPinAppearance', me_leftfrontupperfixedpinappearancemesh)
ob_leftrearwholeparallellink = bpy.data.objects.new('LeftRearWholeParallelLink', me_leftrearwholeparallellinkmesh)
ob_leftrearlowerfixedpinappearance = bpy.data.objects.new('LeftRearLowerFixedPinAppearance', me_leftrearlowerfixedpinappearancemesh)
ob_leftrearupperfixedpinappearance = bpy.data.objects.new('LeftRearUpperFixedPinAppearance', me_leftrearupperfixedpinappearancemesh)
ob_rightwholeloweranchorrail = bpy.data.objects.new('RightWholeLowerAnchorRail', me_rightwholeloweranchorrailmesh)
ob_rightwholeupperanchorrail = bpy.data.objects.new('RightWholeUpperAnchorRail', me_rightwholeupperanchorrailmesh)
ob_rightfrontwholeparallellink = bpy.data.objects.new('RightFrontWholeParallelLink', me_rightfrontwholeparallellinkmesh)
ob_rightfrontlowerfixedpinappearance = bpy.data.objects.new('RightFrontLowerFixedPinAppearance', me_rightfrontlowerfixedpinappearancemesh)
ob_rightfrontupperfixedpinappearance = bpy.data.objects.new('RightFrontUpperFixedPinAppearance', me_rightfrontupperfixedpinappearancemesh)
ob_rightrearwholeparallellink = bpy.data.objects.new('RightRearWholeParallelLink', me_rightrearwholeparallellinkmesh)
ob_rightrearlowerfixedpinappearance = bpy.data.objects.new('RightRearLowerFixedPinAppearance', me_rightrearlowerfixedpinappearancemesh)
ob_rightrearupperfixedpinappearance = bpy.data.objects.new('RightRearUpperFixedPinAppearance', me_rightrearupperfixedpinappearancemesh)

# ---- transforms, parenting, visibility, modifiers, constraints
ob_leftfrontfullgroundfoot.location = (0.0, 0.0, 0.0)
ob_leftrearfullgroundfoot.location = (0.0, 0.0, 0.0)
ob_rightfrontfullgroundfoot.location = (0.0, 0.0, 0.0)
ob_rightrearfullgroundfoot.location = (0.0, 0.0, 0.0)
ob_wholedeepopenstoragebody.location = (0.0, 0.0, 0.0)
ob_wholeraisedfronttranslatedtabletop.location = (0.0, 0.0, 0.0)
ob_leftwholeloweranchorrail.location = (0.0, 0.0, 0.0)
ob_leftwholeupperanchorrail.location = (0.0, 0.0, 0.0)
ob_leftfrontwholeparallellink.location = (0.0, 0.0, 0.0)
ob_leftfrontlowerfixedpinappearance.location = (0.0, 0.0, 0.0)
ob_leftfrontupperfixedpinappearance.location = (0.0, 0.0, 0.0)
ob_leftrearwholeparallellink.location = (0.0, 0.0, 0.0)
ob_leftrearlowerfixedpinappearance.location = (0.0, 0.0, 0.0)
ob_leftrearupperfixedpinappearance.location = (0.0, 0.0, 0.0)
ob_rightwholeloweranchorrail.location = (0.0, 0.0, 0.0)
ob_rightwholeupperanchorrail.location = (0.0, 0.0, 0.0)
ob_rightfrontwholeparallellink.location = (0.0, 0.0, 0.0)
ob_rightfrontlowerfixedpinappearance.location = (0.0, 0.0, 0.0)
ob_rightfrontupperfixedpinappearance.location = (0.0, 0.0, 0.0)
ob_rightrearwholeparallellink.location = (0.0, 0.0, 0.0)
ob_rightrearlowerfixedpinappearance.location = (0.0, 0.0, 0.0)
ob_rightrearupperfixedpinappearance.location = (0.0, 0.0, 0.0)

# ---- collection membership
scene.collection.objects.link(ob_leftfrontfullgroundfoot)
scene.collection.objects.link(ob_leftrearfullgroundfoot)
scene.collection.objects.link(ob_rightfrontfullgroundfoot)
scene.collection.objects.link(ob_rightrearfullgroundfoot)
scene.collection.objects.link(ob_wholedeepopenstoragebody)
scene.collection.objects.link(ob_wholeraisedfronttranslatedtabletop)
scene.collection.objects.link(ob_leftwholeloweranchorrail)
scene.collection.objects.link(ob_leftwholeupperanchorrail)
scene.collection.objects.link(ob_leftfrontwholeparallellink)
scene.collection.objects.link(ob_leftfrontlowerfixedpinappearance)
scene.collection.objects.link(ob_leftfrontupperfixedpinappearance)
scene.collection.objects.link(ob_leftrearwholeparallellink)
scene.collection.objects.link(ob_leftrearlowerfixedpinappearance)
scene.collection.objects.link(ob_leftrearupperfixedpinappearance)
scene.collection.objects.link(ob_rightwholeloweranchorrail)
scene.collection.objects.link(ob_rightwholeupperanchorrail)
scene.collection.objects.link(ob_rightfrontwholeparallellink)
scene.collection.objects.link(ob_rightfrontlowerfixedpinappearance)
scene.collection.objects.link(ob_rightfrontupperfixedpinappearance)
scene.collection.objects.link(ob_rightrearwholeparallellink)
scene.collection.objects.link(ob_rightrearlowerfixedpinappearance)
scene.collection.objects.link(ob_rightrearupperfixedpinappearance)

# ---- scene / render settings (as saved in the file)
scene.frame_start = 1; scene.frame_end = 250; scene.frame_set(1)
scene.render.engine = 'CYCLES'
scene.render.resolution_x = 640
scene.render.resolution_y = 640
scene.render.use_compositing = False
scene.cycles.use_denoising = False
scene.cycles.samples = 128
scene.cycles.use_adaptive_sampling = False
bpy.context.view_layer.update()

# ---- added for rendering (the .blend has no active camera and no usable light): camera, sun
cam_auto = bpy.data.cameras.new('AutoCamera')
cam_auto.lens = 50.0
cam_auto.sensor_width = 36.0
cam_auto.clip_end = 1000.0
ob_auto_camera = bpy.data.objects.new('AutoCamera', cam_auto)
scene.collection.objects.link(ob_auto_camera)
ob_auto_camera.location = (1.56087, -1.87304, 1.6062)
ob_auto_camera.rotation_euler = (1.09748, -7.21219e-08, 0.694738)
scene.camera = ob_auto_camera
light_auto_sun = bpy.data.lights.new('AutoSun', 'SUN')
light_auto_sun.energy = 3.0
light_auto_sun.angle = 0.0523599
ob_auto_sun = bpy.data.objects.new('AutoSun', light_auto_sun)
scene.collection.objects.link(ob_auto_sun)
ob_auto_sun.rotation_euler = (0.872665, 0.174533, 0.523599)
bpy.context.view_layer.update()

